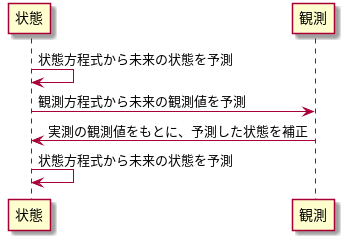

The diagram above was rendered by PlantUML. Its source (embedded in the PNG):
@startuml
状態 -> 状態: 状態方程式から未来の状態を予測
状態 -> 観測: 観測方程式から未来の観測値を予測
状態 <- 観測: 実測の観測値をもとに、予測した状態を補正
状態 -> 状態: 状態方程式から未来の状態を予測
@enduml